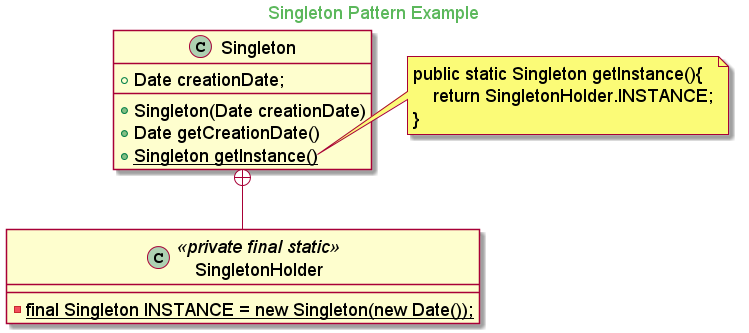

The diagram above was rendered by PlantUML. Its source (embedded in the PNG):
@startuml

skinparam backgroundcolor transparent
skinparam classFontSize 18
skinparam noteFontSize 18
skinparam arrowFontSize 18
skinparam classAttributeFontSize 18
skinparam classStereotypeFontSize 18

skinparam titleFontColor #5cb85c

Title Singleton Pattern Example

class Singleton{
    + Date creationDate;
    + Singleton(Date creationDate)
    + Date getCreationDate()
    + {static} Singleton getInstance()
}

class SingletonHolder<<private final static>>{
    - final {static} Singleton INSTANCE = new Singleton(new Date());
}

Singleton +-- SingletonHolder

note right of Singleton::getInstance
    public static Singleton getInstance(){
        return SingletonHolder.INSTANCE;
    }
end note

@enduml